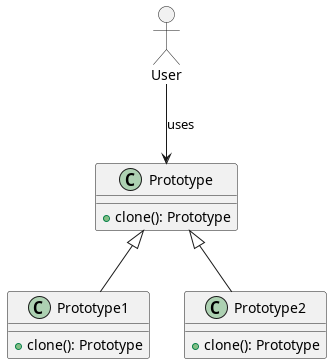

The diagram above was rendered by PlantUML. Its source (embedded in the PNG):
@startuml
allowmixing

class Prototype {
    + clone(): Prototype
}

class Prototype1 extends Prototype {
    + clone(): Prototype
}

class Prototype2 extends Prototype {
    + clone(): Prototype
}

actor User
User --> Prototype: uses

@enduml